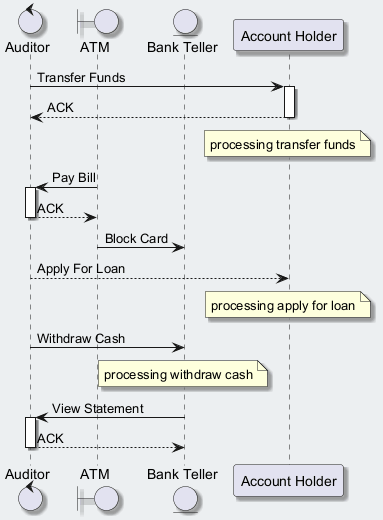

The diagram above was rendered by PlantUML. Its source (embedded in the PNG):
@startuml
skinparam backgroundColor #ECEFF1
skinparam classBackgroundColor #FFFFFF
skinparam classBorderColor #455A64
skinparam shadowing true
control "Auditor" as A
boundary "ATM" as A2
entity "Bank Teller" as BT
participant "Account Holder" as AH
A -> AH : Transfer Funds
activate AH
AH --> A : ACK
deactivate AH
note over AH : processing transfer funds
A2 -> A : Pay Bill
activate A
A --> A2 : ACK
deactivate A
A2 -> BT : Block Card
A --> AH : Apply For Loan
note over AH : processing apply for loan
A -> BT : Withdraw Cash
note over BT : processing withdraw cash
BT -> A : View Statement
activate A
A --> BT : ACK
deactivate A
@enduml